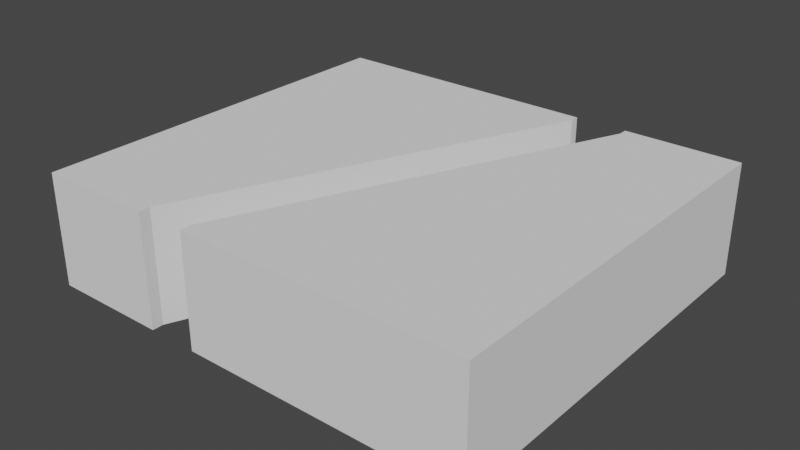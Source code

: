 # Source: LeftEnter_RightExit.blend  (saved by Blender 2.80.75; exported with 4.5.12 LTS)
import bpy
from mathutils import Matrix  # noqa: F401  (used for matrix-valued properties, if any)

bpy.ops.wm.read_factory_settings(use_empty=True)
scene = bpy.context.scene
scene.name = 'Scene'

# ---- collections
col_collection = bpy.data.collections.new('Collection'); scene.collection.children.link(col_collection)

# ---- world
world_world = bpy.data.worlds.new('World'); scene.world = world_world
world_world.use_nodes = True; world_world.node_tree.nodes.clear()
_N = world_world.node_tree.nodes; _L = world_world.node_tree.links
n0 = _N.new('ShaderNodeOutputWorld'); n0.name = 'World Output'; n0.location = (300, 300)
n1 = _N.new('ShaderNodeBackground'); n1.name = 'Background'; n1.location = (10, 300)
n1.inputs[0].default_value = (0.05088, 0.05088, 0.05088, 1.0)
_L.new(n1.outputs[0], n0.inputs[0])
n0.is_active_output = True
world_world.color = (0.05088, 0.05088, 0.05088)
world_world.use_sun_shadow = False
world_world.sun_shadow_jitter_overblur = 0.0

# ---- meshes
me_cube_003 = bpy.data.meshes.new('Cube.003')
me_cube_003.from_pydata([(-2.776, -0.695, 2.484), (-2.776, 0.695, 2.484), (-2.776, -0.695, -2.476), (-2.776, 0.695, -2.476), (2.784, -0.695, 2.484), (2.784, 0.695, 2.484), (2.784, -0.695, -2.476), (2.784, 0.695, -2.476), (-0.6897, 0.695, 2.347), (-0.6897, -0.695, 2.347), (-1.31, 0.695, 2.347), (-1.31, -0.695, 2.347), (0.695, -0.695, -2.476), (0.695, 0.695, -2.476), (0.695, 0.695, -2.365), (0.695, -0.695, -2.364), (1.345, -0.695, -2.476), (1.345, 0.695, -2.476), (1.345, 0.695, -2.365), (1.345, -0.695, -2.364), (-1.31, 0.695, 2.484), (-1.31, -0.695, 2.484), (-0.6897, 0.695, 2.484), (-0.6897, -0.695, 2.484)], [], [(0, 1, 3, 2), (2, 3, 13, 12), (6, 7, 5, 4), (4, 5, 22, 23), (2, 12, 15, 11, 21, 0), (7, 17, 18, 8, 22, 5), (21, 20, 1, 0), (16, 17, 7, 6), (23, 9, 19, 16, 6, 4), (15, 14, 10, 11), (8, 9, 23, 22), (19, 18, 17, 16), (11, 10, 20, 21), (14, 15, 12, 13), (9, 8, 18, 19), (20, 10, 14, 13, 3, 1)])
_uv = me_cube_003.uv_layers.new(name='UVMap')
_uv.uv.foreach_set('vector', [0.375, 0.0, 0.625, 0.0, 0.625, 0.25, 0.375, 0.25, 0.375, 0.25, 0.625, 0.25, 0.625, 0.4054, 0.375, 0.4054, 0.375, 0.5, 0.625, 0.5, 0.625, 0.75, 0.375, 0.75, 0.375, 0.75, 0.625, 0.75, 0.625, 0.9059, 0.375, 0.9059, 0.125, 0.5, 0.2804, 0.5, 0.2804, 0.5056, 0.1895, 0.7431, 0.1895, 0.75, 0.125, 0.75, 0.625, 0.5, 0.6899, 0.5, 0.6899, 0.5056, 0.7809, 0.7431, 0.7809, 0.75, 0.625, 0.75, 0.375, 0.9355, 0.625, 0.9355, 0.625, 1.0, 0.375, 1.0, 0.375, 0.4351, 0.625, 0.4351, 0.625, 0.5, 0.375, 0.5, 0.2191, 0.75, 0.2191, 0.7431, 0.3101, 0.5056, 0.3101, 0.5, 0.375, 0.5, 0.375, 0.75, 0.4392, 0.1875, 0.48, 0.1875, 0.48, 0.05158, 0.4392, 0.05158, 0.48, 0.6984, 0.4392, 0.6984, 0.4392, 0.705, 0.48, 0.705, 0.4392, 0.5625, 0.48, 0.5625, 0.48, 0.5531, 0.4392, 0.5531, 0.4392, 0.05158, 0.48, 0.05158, 0.48, 0.04496, 0.4392, 0.04496, 0.48, 0.1875, 0.4392, 0.1875, 0.4392, 0.1969, 0.48, 0.1969, 0.4392, 0.6984, 0.48, 0.6984, 0.48, 0.5625, 0.4392, 0.5625, 0.8105, 0.75, 0.8105, 0.7431, 0.7196, 0.5056, 0.7196, 0.5, 0.875, 0.5, 0.875, 0.75])
me_cube_003.materials.append(None)
me_cube_003.use_remesh_preserve_volume = False
me_cube_003.use_remesh_preserve_attributes = False
me_cube_003.use_mirror_vertex_groups = False
me_cube_003.update()

# ---- objects
ob_leftenter_rightexit = bpy.data.objects.new('LeftEnter_RightExit', me_cube_003)

# ---- transforms, parenting, visibility, modifiers, constraints
ob_leftenter_rightexit.location = (0.0, 0.0, 0.0)
ob_leftenter_rightexit.rotation_euler = (1.571, 0.0, 0.0)
ob_leftenter_rightexit.lineart.crease_threshold = 0.0

# ---- collection membership
col_collection.objects.link(ob_leftenter_rightexit)

# ---- scene / render settings (as saved in the file)
scene.frame_start = 1; scene.frame_end = 250; scene.frame_set(1)
scene.render.engine = 'BLENDER_EEVEE_NEXT'
scene.cycles.use_denoising = False
scene.cycles.samples = 128
scene.cycles.sampling_pattern = 'TABULATED_SOBOL'
scene.cycles.use_adaptive_sampling = False
scene.cycles.use_light_tree = False
scene.view_settings.view_transform = 'Filmic'
bpy.context.view_layer.update()

# ---- added for rendering (the .blend has no active camera and no usable light): camera, sun
cam_auto = bpy.data.cameras.new('AutoCamera')
cam_auto.lens = 50.0
cam_auto.sensor_width = 36.0
cam_auto.clip_end = 1000.0
ob_auto_camera = bpy.data.objects.new('AutoCamera', cam_auto)
scene.collection.objects.link(ob_auto_camera)
ob_auto_camera.location = (7.01645, -8.41973, 5.61024)
ob_auto_camera.rotation_euler = (1.09748, -7.21219e-08, 0.694738)
scene.camera = ob_auto_camera
light_auto_sun = bpy.data.lights.new('AutoSun', 'SUN')
light_auto_sun.energy = 3.0
light_auto_sun.angle = 0.0523599
ob_auto_sun = bpy.data.objects.new('AutoSun', light_auto_sun)
scene.collection.objects.link(ob_auto_sun)
ob_auto_sun.rotation_euler = (0.872665, 0.174533, 0.523599)
bpy.context.view_layer.update()
